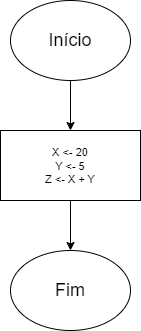

The diagram above was exported from draw.io. Its source (the exported page's mxGraphModel, read from the mxfile embedded in the PNG):
<mxGraphModel dx="1434" dy="746" grid="1" gridSize="10" guides="1" tooltips="1" connect="1" arrows="1" fold="1" page="1" pageScale="1" pageWidth="827" pageHeight="1169" math="0" shadow="0">
  <root>
    <mxCell id="0" />
    <mxCell id="1" parent="0" />
    <mxCell id="O3xbucFqHEuu9ZUyvfn9-3" style="edgeStyle=orthogonalEdgeStyle;rounded=0;orthogonalLoop=1;jettySize=auto;html=1;entryX=0.5;entryY=0;entryDx=0;entryDy=0;" parent="1" source="O3xbucFqHEuu9ZUyvfn9-1" target="O3xbucFqHEuu9ZUyvfn9-2" edge="1">
      <mxGeometry relative="1" as="geometry" />
    </mxCell>
    <mxCell id="O3xbucFqHEuu9ZUyvfn9-1" value="&lt;font style=&quot;font-size: 18px;&quot;&gt;Início&lt;/font&gt;" style="ellipse;whiteSpace=wrap;html=1;" parent="1" vertex="1">
      <mxGeometry x="310" y="150" width="120" height="80" as="geometry" />
    </mxCell>
    <mxCell id="TT5HZnnrgcaCP0S6O71k-1" style="edgeStyle=orthogonalEdgeStyle;rounded=0;orthogonalLoop=1;jettySize=auto;html=1;entryX=0.5;entryY=0;entryDx=0;entryDy=0;" edge="1" parent="1" source="O3xbucFqHEuu9ZUyvfn9-2" target="O3xbucFqHEuu9ZUyvfn9-4">
      <mxGeometry relative="1" as="geometry" />
    </mxCell>
    <mxCell id="O3xbucFqHEuu9ZUyvfn9-2" value="&lt;font style=&quot;font-size: 11px;&quot;&gt;X &amp;lt;- 20&lt;/font&gt;&lt;div style=&quot;font-size: 11px;&quot;&gt;&lt;font style=&quot;font-size: 11px;&quot;&gt;Y &amp;lt;- 5&lt;/font&gt;&lt;/div&gt;&lt;div style=&quot;font-size: 11px;&quot;&gt;&lt;font style=&quot;font-size: 11px;&quot;&gt;Z &amp;lt;- X + Y&lt;/font&gt;&lt;/div&gt;" style="rounded=0;whiteSpace=wrap;html=1;" parent="1" vertex="1">
      <mxGeometry x="300" y="280" width="140" height="70" as="geometry" />
    </mxCell>
    <mxCell id="O3xbucFqHEuu9ZUyvfn9-4" value="&lt;font style=&quot;font-size: 18px;&quot;&gt;Fim&lt;/font&gt;" style="ellipse;whiteSpace=wrap;html=1;" parent="1" vertex="1">
      <mxGeometry x="310" y="400" width="120" height="80" as="geometry" />
    </mxCell>
  </root>
</mxGraphModel>